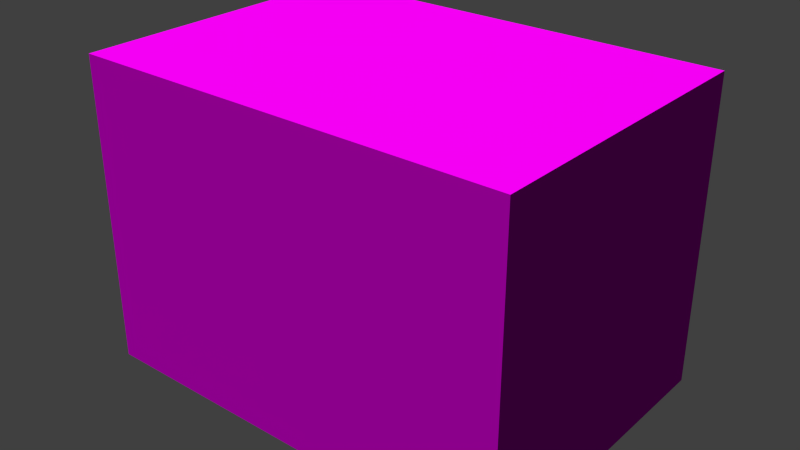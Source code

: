 # Source: decoration_building_building_2.blend  (saved by Blender 2.70.0; exported with 4.5.12 LTS)
import bpy
from mathutils import Matrix  # noqa: F401  (used for matrix-valued properties, if any)

bpy.ops.wm.read_factory_settings(use_empty=True)
scene = bpy.context.scene
scene.name = 'Scene'

# ---- collections
col_collection_1 = bpy.data.collections.new('Collection 1'); scene.collection.children.link(col_collection_1)

# ---- images (referenced by path relative to the original .blend; pixels are not part of the script)
import os
ASSET_DIR = os.environ.get("B2B_ASSET_DIR", "")  # directory of the original .blend (textures are referenced by path, not embedded)
HERE = os.path.dirname(os.path.abspath(__file__))  # packed textures are extracted next to this script under _unpacked/

def load_image(name, relpath, width, height, colorspace="sRGB"):
    """Load a texture the original file referenced (path relative to the .blend, or extracted next to this script)."""
    p = next((c for c in (os.path.join(HERE, relpath), os.path.join(ASSET_DIR, relpath)) if relpath and os.path.exists(c)), "")
    if p:
        img = bpy.data.images.load(p, check_existing=True)
        img.name = name
    else:  # same state as the original file: an image datablock whose file is absent (Cycles renders it pink)
        img = bpy.data.images.new(name, width, height)
        img.source = "FILE"
        img.filepath = "//" + (relpath or name)
    img.colorspace_settings.name = colorspace
    return img
img_decoration_building_building_2_normal_png = load_image('decoration_building_building_2_normal.png', 'Texturen/decoration_building_building_2_normal.png', 1024, 1024, 'sRGB')
img_decoration_building_building_2_diffuse_png = load_image('decoration_building_building_2_diffuse.png', 'Texturen/decoration_building_building_2_diffuse.png', 1024, 1024, 'sRGB')

# ---- materials (node trees are filled in below, after node groups)
mat_decoration_building_building_2 = bpy.data.materials.new('decoration_building_building_2')
mat_decoration_building_building_2.alpha_threshold = 0.0
mat_decoration_building_building_2.roughness = 0.5
mat_decoration_building_building_2.line_color = (0.0, 0.0, 0.0, 1.0)

# ---- material node trees
mat_decoration_building_building_2.use_nodes = True; mat_decoration_building_building_2.node_tree.nodes.clear()
_N = mat_decoration_building_building_2.node_tree.nodes; _L = mat_decoration_building_building_2.node_tree.links
n0 = _N.new('ShaderNodeTexImage'); n0.name = 'Image Texture.001'; n0.location = (-249, 64)
n0.width = 140
n0.image = img_decoration_building_building_2_normal_png
n1 = _N.new('ShaderNodeTexCoord'); n1.name = 'Texture Coordinate'; n1.location = (-445, 258)
n2 = _N.new('ShaderNodeTexImage'); n2.name = 'Image Texture'; n2.location = (-222, 318)
n2.width = 137
n2.image = img_decoration_building_building_2_diffuse_png
n3 = _N.new('ShaderNodeOutputMaterial'); n3.name = 'Material Output'; n3.location = (428, 231)
n4 = _N.new('ShaderNodeBsdfDiffuse'); n4.name = 'Diffuse BSDF'; n4.location = (226, 265)
n5 = _N.new('ShaderNodeNormalMap'); n5.name = 'Normal Map'; n5.location = (17, 84)
_L.new(n4.outputs[0], n3.inputs[0])
_L.new(n1.outputs[2], n2.inputs[0])
_L.new(n1.outputs[2], n0.inputs[0])
_L.new(n2.outputs[0], n4.inputs[0])
_L.new(n0.outputs[0], n5.inputs[1])
_L.new(n5.outputs[0], n4.inputs[2])
n3.is_active_output = True

# ---- world
world_world = bpy.data.worlds.new('World'); scene.world = world_world
world_world.color = (0.05088, 0.05088, 0.05088)
world_world.use_sun_shadow = False
world_world.sun_shadow_jitter_overblur = 0.0
world_world.cycles.sampling_method = 'MANUAL'
world_world.cycles.sample_map_resolution = 256

# ---- meshes
me_cube = bpy.data.meshes.new('Cube')
me_cube.from_pydata([(7.568, 5.313, -5.313), (7.568, -5.313, -5.313), (-7.568, -5.313, -5.313), (-7.568, 5.313, -5.313), (7.568, 5.313, 5.313), (7.568, -5.313, 5.313), (-7.568, -5.313, 5.313), (-7.568, 5.313, 5.313)], [], [(0, 1, 2, 3), (4, 7, 6, 5), (0, 4, 5, 1), (1, 5, 6, 2), (2, 6, 7, 3), (4, 0, 3, 7)])
_uv = me_cube.uv_layers.new(name='UVMap')
_uv.uv.foreach_set('vector', [0.6471, -0.4427, 0.3141, -0.4427, 0.3141, -0.7757, 0.6471, -0.7757, 0.7018, 1.788, 0.3688, 1.788, 0.3688, 1.455, 0.7018, 1.455, 0.7836, 0.00773, 0.7836, 0.9952, 0.123, 0.9952, 0.123, 0.00773, 0.9959, 0.003484, 0.9959, 0.9947, 0.001873, 0.9947, 0.001873, 0.003484, 0.7855, 0.008017, 0.7855, 0.9954, 0.1221, 0.9954, 0.1221, 0.008018, 0.001861, 0.9947, 0.001861, 0.006383, 0.9959, 0.006382, 0.9959, 0.9947])
me_cube.materials.append(mat_decoration_building_building_2)
me_cube.use_remesh_preserve_volume = False
me_cube.use_remesh_preserve_attributes = False
me_cube.use_mirror_vertex_groups = False
me_cube.update()

# ---- objects
ob_cube = bpy.data.objects.new('Cube', me_cube)

# ---- transforms, parenting, visibility, modifiers, constraints
ob_cube.location = (0.0, 0.0, 0.0)
ob_cube.lock_rotations_4d = False
ob_cube.empty_display_type = 'ARROWS'
ob_cube.lineart.crease_threshold = 0.0

# ---- collection membership
col_collection_1.objects.link(ob_cube)

# ---- scene / render settings (as saved in the file)
scene.frame_start = 1; scene.frame_end = 250; scene.frame_set(1)
scene.render.engine = 'CYCLES'
scene.render.resolution_percentage = 50
scene.render.dither_intensity = 0.0
scene.cycles.use_denoising = False
scene.cycles.samples = 10
scene.cycles.sampling_pattern = 'TABULATED_SOBOL'
scene.cycles.light_sampling_threshold = 0.0
scene.cycles.use_adaptive_sampling = False
scene.cycles.use_light_tree = False
scene.cycles.blur_glossy = 0.0
scene.cycles.volume_bounces = 1
scene.cycles.pixel_filter_type = 'GAUSSIAN'
scene.cycles.sample_clamp_indirect = 0.0
scene.view_settings.view_transform = 'Standard'
bpy.context.view_layer.update()

# ---- added for rendering (the .blend has no active camera and no usable light): camera, sun
cam_auto = bpy.data.cameras.new('AutoCamera')
cam_auto.lens = 50.0
cam_auto.sensor_width = 36.0
cam_auto.clip_end = 1000.0
ob_auto_camera = bpy.data.objects.new('AutoCamera', cam_auto)
scene.collection.objects.link(ob_auto_camera)
ob_auto_camera.location = (19.7344, -23.6813, 15.7875)
ob_auto_camera.rotation_euler = (1.09748, -7.21219e-08, 0.694738)
scene.camera = ob_auto_camera
light_auto_sun = bpy.data.lights.new('AutoSun', 'SUN')
light_auto_sun.energy = 3.0
light_auto_sun.angle = 0.0523599
ob_auto_sun = bpy.data.objects.new('AutoSun', light_auto_sun)
scene.collection.objects.link(ob_auto_sun)
ob_auto_sun.rotation_euler = (0.872665, 0.174533, 0.523599)
bpy.context.view_layer.update()
